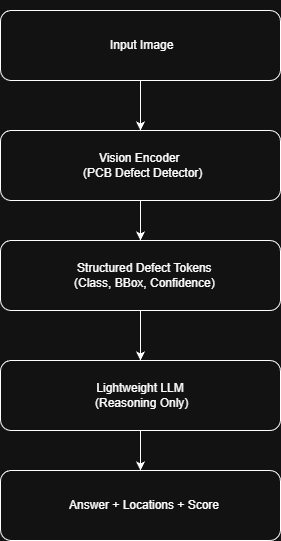

The diagram above was exported from draw.io. Its source (the exported page's mxGraphModel, read from the mxfile embedded in the PNG):
<mxGraphModel dx="1041" dy="562" grid="1" gridSize="10" guides="1" tooltips="1" connect="1" arrows="1" fold="1" page="1" pageScale="1" pageWidth="827" pageHeight="1169" math="0" shadow="0">
  <root>
    <mxCell id="0" />
    <mxCell id="1" parent="0" />
    <mxCell id="V11lQRyCF6jz6YSyImpz-7" edge="1" parent="1" source="V11lQRyCF6jz6YSyImpz-1" style="edgeStyle=orthogonalEdgeStyle;rounded=0;orthogonalLoop=1;jettySize=auto;html=1;exitX=0.5;exitY=0;exitDx=0;exitDy=0;">
      <mxGeometry relative="1" as="geometry">
        <mxPoint x="420" y="50" as="targetPoint" />
      </mxGeometry>
    </mxCell>
    <mxCell id="V11lQRyCF6jz6YSyImpz-13" edge="1" parent="1" source="V11lQRyCF6jz6YSyImpz-1" style="edgeStyle=orthogonalEdgeStyle;rounded=0;orthogonalLoop=1;jettySize=auto;html=1;" target="V11lQRyCF6jz6YSyImpz-9" value="">
      <mxGeometry relative="1" as="geometry" />
    </mxCell>
    <mxCell id="V11lQRyCF6jz6YSyImpz-1" parent="1" style="rounded=1;whiteSpace=wrap;html=1;" value="" vertex="1">
      <mxGeometry height="70" width="280" x="274" y="40" as="geometry" />
    </mxCell>
    <mxCell id="V11lQRyCF6jz6YSyImpz-15" edge="1" parent="1" source="V11lQRyCF6jz6YSyImpz-9" style="edgeStyle=orthogonalEdgeStyle;rounded=0;orthogonalLoop=1;jettySize=auto;html=1;" target="V11lQRyCF6jz6YSyImpz-12" value="">
      <mxGeometry relative="1" as="geometry" />
    </mxCell>
    <mxCell id="V11lQRyCF6jz6YSyImpz-9" parent="1" style="rounded=1;whiteSpace=wrap;html=1;" value="" vertex="1">
      <mxGeometry height="70" width="280" x="274" y="160" as="geometry" />
    </mxCell>
    <mxCell id="V11lQRyCF6jz6YSyImpz-10" parent="1" style="rounded=1;whiteSpace=wrap;html=1;" value="" vertex="1">
      <mxGeometry height="70" width="280" x="274" y="500" as="geometry" />
    </mxCell>
    <mxCell id="V11lQRyCF6jz6YSyImpz-17" edge="1" parent="1" source="V11lQRyCF6jz6YSyImpz-11" style="edgeStyle=orthogonalEdgeStyle;rounded=0;orthogonalLoop=1;jettySize=auto;html=1;" target="V11lQRyCF6jz6YSyImpz-10" value="">
      <mxGeometry relative="1" as="geometry" />
    </mxCell>
    <mxCell id="V11lQRyCF6jz6YSyImpz-11" parent="1" style="rounded=1;whiteSpace=wrap;html=1;" value="" vertex="1">
      <mxGeometry height="70" width="280" x="274" y="390" as="geometry" />
    </mxCell>
    <mxCell id="V11lQRyCF6jz6YSyImpz-16" edge="1" parent="1" source="V11lQRyCF6jz6YSyImpz-12" style="edgeStyle=orthogonalEdgeStyle;rounded=0;orthogonalLoop=1;jettySize=auto;html=1;" target="V11lQRyCF6jz6YSyImpz-11" value="">
      <mxGeometry relative="1" as="geometry" />
    </mxCell>
    <mxCell id="V11lQRyCF6jz6YSyImpz-12" parent="1" style="rounded=1;whiteSpace=wrap;html=1;" value="" vertex="1">
      <mxGeometry height="70" width="280" x="274" y="270" as="geometry" />
    </mxCell>
    <mxCell id="V11lQRyCF6jz6YSyImpz-18" parent="1" style="text;html=1;whiteSpace=wrap;strokeColor=none;fillColor=none;align=center;verticalAlign=middle;rounded=0;" value="&amp;nbsp;Input Image" vertex="1">
      <mxGeometry height="90" width="160" x="334" y="30" as="geometry" />
    </mxCell>
    <mxCell id="V11lQRyCF6jz6YSyImpz-21" parent="1" style="text;html=1;whiteSpace=wrap;strokeColor=none;fillColor=none;align=center;verticalAlign=middle;rounded=0;" value="&lt;div&gt;Vision Encoder&amp;nbsp;&lt;/div&gt;&lt;div&gt;&lt;span style=&quot;background-color: transparent; color: light-dark(rgb(0, 0, 0), rgb(255, 255, 255));&quot;&gt;&amp;nbsp;(PCB Defect Detector)&lt;/span&gt;&lt;/div&gt;" vertex="1">
      <mxGeometry height="70" width="250" x="290" y="160" as="geometry" />
    </mxCell>
    <mxCell id="V11lQRyCF6jz6YSyImpz-23" parent="1" style="text;html=1;whiteSpace=wrap;strokeColor=none;fillColor=none;align=center;verticalAlign=middle;rounded=0;" value="&lt;div&gt;Structured Defect Tokens&amp;nbsp;&lt;/div&gt;&lt;div&gt;(Class, BBox, Confidence)&amp;nbsp;&lt;/div&gt;" vertex="1">
      <mxGeometry height="90" width="220" x="310" y="260" as="geometry" />
    </mxCell>
    <mxCell id="V11lQRyCF6jz6YSyImpz-24" parent="1" style="text;html=1;whiteSpace=wrap;strokeColor=none;fillColor=none;align=center;verticalAlign=middle;rounded=0;" value="&lt;div&gt;&amp;nbsp; &amp;nbsp; &amp;nbsp; &amp;nbsp;Lightweight LLM&amp;nbsp; &amp;nbsp; &amp;nbsp; &amp;nbsp;&lt;/div&gt;&lt;div&gt;&lt;span style=&quot;background-color: transparent; color: light-dark(rgb(0, 0, 0), rgb(255, 255, 255));&quot;&gt;&amp;nbsp; (Reasoning Only)&amp;nbsp;&lt;/span&gt;&lt;/div&gt;" vertex="1">
      <mxGeometry height="70" width="210" x="309" y="390" as="geometry" />
    </mxCell>
    <mxCell id="V11lQRyCF6jz6YSyImpz-25" parent="1" style="text;html=1;whiteSpace=wrap;strokeColor=none;fillColor=none;align=center;verticalAlign=middle;rounded=0;" value="Answer + Locations + Score" vertex="1">
      <mxGeometry height="70" width="230" x="303" y="500" as="geometry" />
    </mxCell>
  </root>
</mxGraphModel>